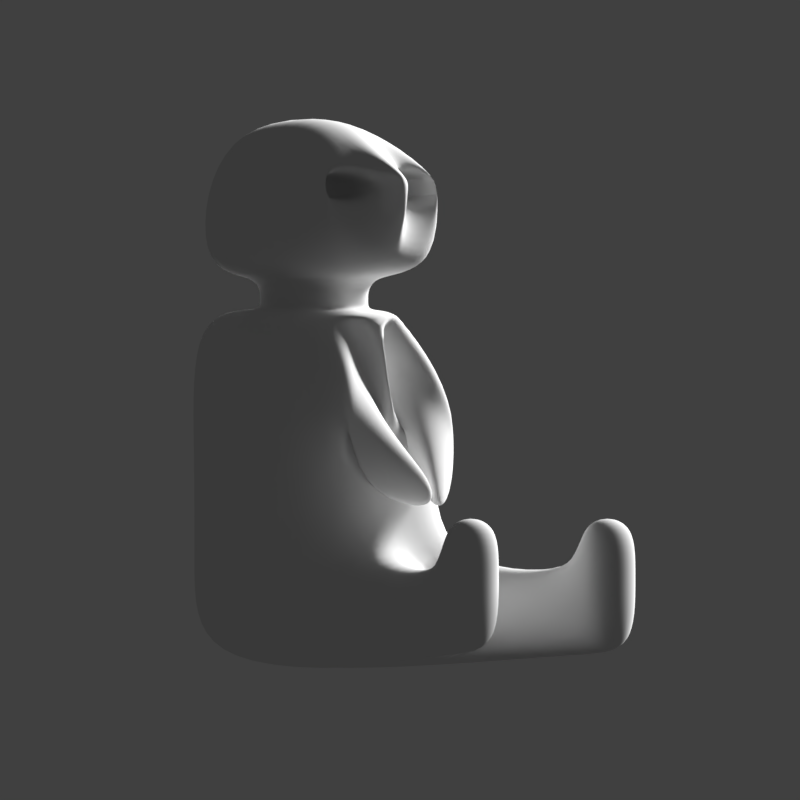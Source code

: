 # Source: moon.blend  (saved by Blender 2.78.0; exported with 4.5.12 LTS)
import bpy
from mathutils import Matrix  # noqa: F401  (used for matrix-valued properties, if any)

bpy.ops.wm.read_factory_settings(use_empty=True)
scene = bpy.context.scene
scene.name = 'Scene'

# ---- collections
col_collection_1 = bpy.data.collections.new('Collection 1'); scene.collection.children.link(col_collection_1)

# ---- materials (node trees are filled in below, after node groups)
mat_black_mat = bpy.data.materials.new('black mat')
mat_black_mat.alpha_threshold = 0.0
mat_black_mat.use_transparent_shadow = False
mat_black_mat.roughness = 0.5
mat_black_mat.specular_intensity = 1.0
mat_white_glow_eyes = bpy.data.materials.new('white glow eyes')
mat_white_glow_eyes.alpha_threshold = 0.0
mat_white_glow_eyes.use_transparent_shadow = False
mat_white_glow_eyes.roughness = 0.5
mat_white_glow_eyes.specular_intensity = 0.0

# ---- material node trees

# ---- world
world_world = bpy.data.worlds.new('World'); scene.world = world_world
world_world.color = (0.05088, 0.05088, 0.05088)
world_world.use_sun_shadow = False
world_world.sun_shadow_jitter_overblur = 0.0
world_world.cycles.sampling_method = 'MANUAL'

# ---- cameras
cam_camera = bpy.data.cameras.new('Camera')
cam_camera.type = 'ORTHO'
cam_camera.clip_end = 100.0
cam_camera.lens = 35.0
cam_camera.sensor_width = 32.0
cam_camera.sensor_height = 18.0
cam_camera.ortho_scale = 7.314
cam_camera.dof.focus_distance = 0.0
cam_camera.dof.aperture_fstop = 128.0

# ---- lights
light_lamp = bpy.data.lights.new('Lamp', 'SUN')
light_lamp.transmission_factor = 0.0
light_lamp.cutoff_distance = 30.0
light_lamp.angle = 0.1993
light_lamp.shadow_buffer_clip_start = 1.001
light_lamp.shadow_soft_size = 0.1
light_lamp.shadow_cascade_max_distance = 1000.0

# ---- meshes
me_cube_009 = bpy.data.meshes.new('Cube.009')
me_cube_009.from_pydata([(-1.0, -1.0, -0.6206), (-1.0, -1.0, 1.379), (-1.0, 1.0, -0.6206), (-1.0, 1.0, 1.379), (1.0, -1.0, -0.6206), (1.0, -1.0, 1.379), (1.0, 1.0, -0.6206), (1.0, 1.0, 1.379), (-1.0, -0.4123, 2.667), (-1.0, 1.0, 2.667), (1.0, 1.0, 2.667), (1.0, -0.4123, 2.667), (0.0, 1.0, -0.6206), (0.0, 1.0, 1.379), (0.0, -1.0, -0.6206), (0.0, -1.0, 1.379), (0.0, 1.0, 2.667), (0.0, -1.0, 2.667), (-1.0, -1.0, 0.3794), (-1.0, 1.0, 0.3794), (1.0, 1.0, 0.3794), (1.0, -1.0, 0.3794), (0.0, -1.0, 0.3794), (0.0, 1.0, 0.3794), (-1.423, -2.356, -0.4937), (-0.6772, -2.356, -0.4937), (-0.6772, -2.356, 0.2524), (-1.423, -2.356, 0.2524), (1.423, -2.356, 0.2524), (1.423, -2.356, -0.4937), (0.6772, -2.356, -0.4937), (0.6772, -2.356, 0.2524), (0.0, -1.0, 1.379), (-1.0, -1.0, 1.379), (2.98e-08, -0.1176, 2.667), (-0.5701, -1.0, 2.356), (0.5701, -1.0, 2.356), (1.0, -1.0, 1.379), (0.0, -1.0, 1.379), (0.0, 0.0545, 2.667), (0.0325, -1.444, 0.8026), (-0.2004, -1.444, 0.8026), (0.0325, -1.432, 1.102), (-0.2004, -1.432, 1.102), (0.2004, -1.353, 1.102), (0.2004, -1.365, 0.8026), (-0.0325, -1.365, 0.8026), (-0.0325, -1.353, 1.102), (0.1608, -1.008, 1.69), (0.8126, -1.008, 1.69), (0.8126, -1.031, 0.9328), (0.1608, -1.031, 0.9328), (-0.1608, -1.008, 1.69), (-0.1608, -1.031, 0.9328), (-0.8126, -1.008, 1.69), (-0.8126, -1.031, 0.9328), (-0.4486, -0.4486, 2.667), (-0.4486, 0.4486, 2.667), (0.0, 0.4486, 2.667), (0.4486, 0.4486, 2.667), (0.4486, -0.4486, 2.667), (0.0, -0.4486, 2.667), (-0.4486, -0.4486, 2.733), (-0.4486, 0.4486, 2.733), (0.0, 0.4486, 2.733), (0.4486, 0.4486, 2.733), (0.4486, -0.4486, 2.733), (0.0, -0.4486, 2.733), (-0.4486, -0.4486, 3.005), (-0.4486, 0.4486, 3.005), (0.0, 0.4486, 3.005), (0.4486, 0.4486, 3.005), (0.4486, -0.4486, 3.005), (0.0, -0.4486, 3.005), (-1.02, -1.02, 3.005), (-1.02, 1.02, 3.005), (0.0, 1.02, 3.005), (1.02, 1.02, 3.005), (1.02, -1.02, 3.005), (0.0, -1.02, 3.005), (-0.5923, -0.3029, 4.488), (-0.5923, 0.8818, 4.488), (0.0, 0.8818, 4.488), (0.5923, 0.8818, 4.488), (0.5923, -0.3029, 4.488), (0.0, -0.3029, 4.488), (-0.2411, -0.8736, 3.676), (-0.7995, -0.702, 3.724), (-0.2411, -0.9394, 3.912), (-0.7995, -0.7678, 3.959), (0.7788, -0.8736, 3.676), (0.2203, -0.702, 3.724), (0.7788, -0.9394, 3.912), (0.2203, -0.7678, 3.959), (-0.1057, -0.4241, 3.644), (-0.6642, -0.2525, 3.692), (-0.1057, -0.4899, 3.88), (-0.6642, -0.3183, 3.928), (0.9141, -0.4241, 3.644), (0.3557, -0.2525, 3.692), (0.9141, -0.4899, 3.88), (0.3557, -0.3183, 3.928), (-1.423, -2.755, -0.4937), (-0.6772, -2.755, -0.4937), (-0.6772, -2.755, 0.2524), (-1.423, -2.755, 0.2524), (1.423, -2.755, 0.2524), (1.423, -2.755, -0.4937), (0.6772, -2.755, -0.4937), (0.6772, -2.755, 0.2524), (-0.6772, -2.356, 0.811), (-1.423, -2.356, 0.811), (1.423, -2.356, 0.811), (0.6772, -2.356, 0.811), (-0.6772, -2.755, 0.811), (-1.423, -2.755, 0.811), (1.423, -2.755, 0.811), (0.6772, -2.755, 0.811), (-0.257, -1.08, 4.05), (-0.04661, -1.062, 3.803), (-0.04661, -1.062, 3.875), (0.04422, -1.036, 3.526), (0.135, -1.009, 3.803), (0.135, -1.009, 3.875), (-0.04341, -1.056, 3.882)], [], [(18, 1, 3, 19), (23, 13, 7, 20), (20, 7, 5, 21), (22, 15, 1, 18), (12, 6, 4, 14), (5, 7, 10, 11), (58, 57, 63, 64), (3, 1, 8, 9), (15, 5, 37, 38), (13, 3, 9, 16), (7, 13, 16, 10), (17, 8, 35, 34), (11, 10, 59, 60), (2, 12, 14, 0), (21, 5, 15, 22), (19, 3, 13, 23), (2, 19, 23, 12), (14, 4, 29, 30), (18, 0, 24, 27), (6, 20, 21, 4), (12, 23, 20, 6), (0, 18, 19, 2), (25, 26, 104, 103), (14, 22, 26, 25), (0, 14, 25, 24), (22, 18, 27, 26), (105, 104, 114, 115), (22, 14, 30, 31), (21, 22, 31, 28), (4, 21, 28, 29), (52, 54, 43, 42), (1, 15, 32, 33), (8, 1, 33, 35), (15, 17, 34, 32), (53, 52, 42, 40), (5, 11, 36, 37), (17, 15, 38, 39), (11, 17, 39, 36), (41, 40, 42, 43), (46, 45, 44, 47), (49, 48, 47, 44), (50, 49, 44, 45), (54, 55, 41, 43), (48, 51, 46, 47), (55, 53, 40, 41), (51, 50, 45, 46), (38, 37, 50, 51), (39, 38, 51, 48), (37, 36, 49, 50), (36, 39, 48, 49), (33, 32, 53, 55), (35, 33, 55, 54), (32, 34, 52, 53), (34, 35, 54, 52), (17, 11, 60, 61), (9, 8, 56, 57), (8, 17, 61, 56), (16, 9, 57, 58), (10, 16, 58, 59), (67, 66, 72, 73), (60, 59, 65, 66), (57, 56, 62, 63), (61, 60, 66, 67), (56, 61, 67, 62), (59, 58, 64, 65), (70, 69, 75, 76), (62, 67, 73, 68), (65, 64, 70, 71), (64, 63, 69, 70), (66, 65, 71, 72), (63, 62, 68, 69), (80, 74, 87, 89), (72, 71, 77, 78), (69, 68, 74, 75), (73, 72, 78, 79), (68, 73, 79, 74), (71, 70, 76, 77), (83, 82, 81, 80, 85, 84), (77, 76, 82, 83), (76, 75, 81, 82), (78, 77, 83, 84), (75, 74, 80, 81), (78, 84, 92, 90), (86, 88, 96, 94), (85, 80, 89, 88, 118), (74, 79, 86, 87), (91, 90, 98, 99), (84, 85, 93, 92), (79, 78, 90, 91), (95, 94, 96, 97), (99, 98, 100, 101), (90, 92, 100, 98), (87, 86, 94, 95), (92, 93, 101, 100), (89, 87, 95, 97), (88, 89, 97, 96), (93, 91, 99, 101), (88, 86, 119, 120), (103, 104, 105, 102), (107, 106, 109, 108), (31, 30, 108, 109), (29, 28, 106, 107), (27, 24, 102, 105), (26, 27, 111, 110), (24, 25, 103, 102), (30, 29, 107, 108), (110, 111, 115, 114), (112, 113, 117, 116), (31, 109, 117, 113), (27, 105, 115, 111), (106, 28, 112, 116), (28, 31, 113, 112), (104, 26, 110, 114), (109, 106, 116, 117), (121, 122, 123, 124, 120, 119), (118, 93, 85), (118, 88, 120, 124), (86, 79, 121, 119), (93, 118, 124, 123), (91, 93, 123, 122), (79, 91, 122, 121)])
me_cube_009.polygons.foreach_set('use_smooth', [True] * 121)
me_cube_009.polygons.foreach_set('material_index', [0, 0, 0, 0, 0, 0, 0, 0, 0, 0, 0, 0, 0, 0, 0, 0, 0, 0, 0, 0, 0, 0, 0, 0, 0, 0, 0, 0, 0, 0, 0, 0, 0, 0, 0, 0, 0, 0, 0, 0, 0, 0, 0, 0, 0, 0, 0, 0, 0, 0, 0, 0, 0, 0, 0, 0, 0, 0, 0, 0, 0, 0, 0, 0, 0, 0, 0, 0, 0, 0, 0, 0, 0, 0, 0, 0, 0, 0, 0, 0, 0, 0, 0, 0, 0, 0, 0, 0, 0, 1, 1, 0, 0, 0, 0, 0, 0, 0, 0, 0, 0, 0, 0, 0, 0, 0, 0, 0, 0, 0, 0, 0, 0, 0, 0, 0, 0, 0, 0, 0, 0])
_k = {(86, 87): 0.21961, (88, 89): 0.21961, (86, 88): 0.21961, (87, 89): 0.21961, (90, 91): 0.21961, (92, 93): 0.21961, (91, 93): 0.21961, (90, 92): 0.21961, (94, 95): 0.21961, (96, 97): 0.21961, (94, 96): 0.21961, (95, 97): 0.21961, (98, 99): 0.21961, (100, 101): 0.21961, (99, 101): 0.21961, (98, 100): 0.21961, (119, 120): 0.21961, (122, 123): 0.21961}
me_cube_009.attributes.new('crease_edge', 'FLOAT', 'EDGE').data.foreach_set('value', [_k.get((min(e.vertices), max(e.vertices)), 0.0) for e in me_cube_009.edges])
me_cube_009.materials.append(mat_black_mat)
me_cube_009.materials.append(mat_white_glow_eyes)
me_cube_009.use_remesh_preserve_volume = False
me_cube_009.use_remesh_preserve_attributes = False
me_cube_009.use_mirror_vertex_groups = False
me_cube_009.update()

# ---- objects
ob_cube = bpy.data.objects.new('Cube', me_cube_009)
ob_lamp = bpy.data.objects.new('Lamp', light_lamp)
ob_camera = bpy.data.objects.new('Camera', cam_camera)

# ---- transforms, parenting, visibility, modifiers, constraints
ob_cube.location = (-0.784, 1.28e-08, -0.1568)
ob_cube.rotation_euler = (0.0, -0.0, 0.934)
ob_cube.lineart.crease_threshold = 0.0
_m = ob_cube.modifiers.new('Subsurf', 'SUBSURF')
_m.uv_smooth = 'PRESERVE_CORNERS'
_m.levels = 3
_m.render_levels = 3
_m.show_only_control_edges = False
ob_lamp.location = (2.14, 8.986, 5.462)
ob_lamp.rotation_euler = (0.9743, 0.8326, 2.018)
ob_lamp.lock_rotations_4d = False
ob_lamp.empty_display_type = 'ARROWS'
ob_lamp.color = (0.0, 0.0, 0.0, 0.0)
ob_lamp.lineart.crease_threshold = 0.0
ob_camera.location = (0.0, -6.546, 1.694)
ob_camera.rotation_euler = (1.571, -0.0, 0.0)
ob_camera.lock_rotations_4d = False
ob_camera.empty_display_type = 'ARROWS'
ob_camera.color = (0.0, 0.0, 0.0, 0.0)
ob_camera.display_type = 'WIRE'
ob_camera.lineart.crease_threshold = 0.0

# ---- collection membership
col_collection_1.objects.link(ob_cube)
col_collection_1.objects.link(ob_lamp)
col_collection_1.objects.link(ob_camera)

# ---- scene / render settings (as saved in the file)
scene.camera = ob_camera
scene.frame_start = 1; scene.frame_end = 1; scene.frame_set(2)
scene.render.engine = 'BLENDER_EEVEE_NEXT'
scene.render.resolution_x = 1024
scene.render.resolution_y = 1024
scene.render.dither_intensity = 0.0
scene.render.film_transparent = True
scene.cycles.use_denoising = False
scene.cycles.samples = 128
scene.cycles.sampling_pattern = 'TABULATED_SOBOL'
scene.cycles.light_sampling_threshold = 0.0
scene.cycles.use_adaptive_sampling = False
scene.cycles.use_light_tree = False
scene.cycles.blur_glossy = 0.0
scene.cycles.sample_clamp_indirect = 0.0
scene.view_settings.view_transform = 'Standard'
bpy.context.view_layer.update()
